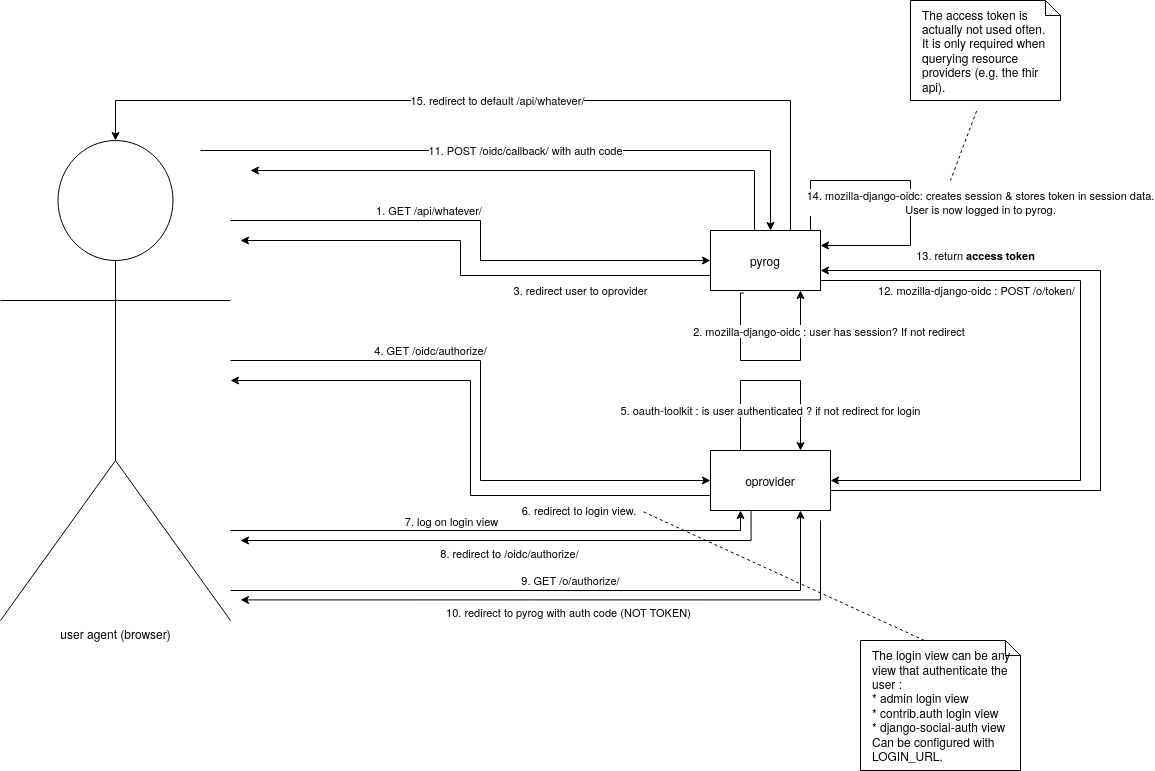

The diagram above was exported from draw.io. Its source (the exported page's mxGraphModel, read from the mxfile embedded in the PNG):
<mxGraphModel dx="2272" dy="1864" grid="1" gridSize="10" guides="1" tooltips="1" connect="1" arrows="1" fold="1" page="1" pageScale="1" pageWidth="850" pageHeight="1100" math="0" shadow="0">
  <root>
    <mxCell id="0" />
    <mxCell id="1" parent="0" />
    <mxCell id="34" value="12. mozilla-django-oidc : POST /o/token/" style="edgeStyle=orthogonalEdgeStyle;rounded=0;orthogonalLoop=1;jettySize=auto;html=1;entryX=1;entryY=0.5;entryDx=0;entryDy=0;" parent="1" source="3" target="10" edge="1">
      <mxGeometry x="-0.5616" y="-10" relative="1" as="geometry">
        <mxPoint x="580" y="400" as="targetPoint" />
        <Array as="points">
          <mxPoint x="680" y="210" />
          <mxPoint x="680" y="410" />
        </Array>
        <mxPoint as="offset" />
      </mxGeometry>
    </mxCell>
    <mxCell id="39" value="14. mozilla-django-oidc: creates session &amp;amp; stores token in session data.&lt;br&gt;User is now logged in to pyrog." style="edgeStyle=orthogonalEdgeStyle;rounded=0;orthogonalLoop=1;jettySize=auto;html=1;entryX=1;entryY=0.25;entryDx=0;entryDy=0;" parent="1" source="3" target="3" edge="1">
      <mxGeometry x="0.1268" y="70" relative="1" as="geometry">
        <mxPoint x="470" y="120" as="targetPoint" />
        <Array as="points">
          <mxPoint x="410" y="110" />
          <mxPoint x="510" y="110" />
          <mxPoint x="510" y="175" />
        </Array>
        <mxPoint as="offset" />
      </mxGeometry>
    </mxCell>
    <mxCell id="40" value="15. redirect to default /api/whatever/" style="edgeStyle=orthogonalEdgeStyle;rounded=0;orthogonalLoop=1;jettySize=auto;html=1;" parent="1" source="3" target="4" edge="1">
      <mxGeometry relative="1" as="geometry">
        <mxPoint x="350" y="30" as="targetPoint" />
        <Array as="points">
          <mxPoint x="390" y="30" />
          <mxPoint x="-285" y="30" />
        </Array>
      </mxGeometry>
    </mxCell>
    <mxCell id="3" value="pyrog" style="rounded=0;whiteSpace=wrap;html=1;" parent="1" vertex="1">
      <mxGeometry x="310" y="160" width="110" height="60" as="geometry" />
    </mxCell>
    <mxCell id="5" value="1. GET /api/whatever/&amp;nbsp;" style="edgeStyle=orthogonalEdgeStyle;rounded=0;orthogonalLoop=1;jettySize=auto;html=1;entryX=0;entryY=0.5;entryDx=0;entryDy=0;" parent="1" source="4" target="3" edge="1">
      <mxGeometry x="-0.2308" y="10" relative="1" as="geometry">
        <Array as="points">
          <mxPoint x="80" y="150" />
          <mxPoint x="80" y="190" />
        </Array>
        <mxPoint as="offset" />
      </mxGeometry>
    </mxCell>
    <mxCell id="11" value="4. GET /oidc/authorize/" style="edgeStyle=orthogonalEdgeStyle;rounded=0;orthogonalLoop=1;jettySize=auto;html=1;entryX=0;entryY=0.5;entryDx=0;entryDy=0;" parent="1" source="4" target="10" edge="1">
      <mxGeometry x="-0.3333" y="10" relative="1" as="geometry">
        <Array as="points">
          <mxPoint x="80" y="290" />
          <mxPoint x="80" y="410" />
        </Array>
        <mxPoint as="offset" />
      </mxGeometry>
    </mxCell>
    <mxCell id="16" style="edgeStyle=orthogonalEdgeStyle;rounded=0;orthogonalLoop=1;jettySize=auto;html=1;entryX=0.25;entryY=1;entryDx=0;entryDy=0;" parent="1" source="4" target="10" edge="1">
      <mxGeometry relative="1" as="geometry">
        <Array as="points">
          <mxPoint x="340" y="460" />
        </Array>
      </mxGeometry>
    </mxCell>
    <mxCell id="17" value="7. log on login view" style="edgeLabel;html=1;align=center;verticalAlign=middle;resizable=0;points=[];" parent="16" vertex="1" connectable="0">
      <mxGeometry x="0.0142" relative="1" as="geometry">
        <mxPoint x="-49" y="-10" as="offset" />
      </mxGeometry>
    </mxCell>
    <mxCell id="4" value="user agent (browser)" style="shape=umlActor;verticalLabelPosition=bottom;verticalAlign=top;html=1;outlineConnect=0;" parent="1" vertex="1">
      <mxGeometry x="-400" y="70" width="230" height="480" as="geometry" />
    </mxCell>
    <mxCell id="8" value="3. redirect user to oprovider" style="edgeStyle=orthogonalEdgeStyle;rounded=0;orthogonalLoop=1;jettySize=auto;html=1;exitX=0;exitY=0.75;exitDx=0;exitDy=0;" parent="1" source="3" edge="1">
      <mxGeometry x="-0.4851" y="15" relative="1" as="geometry">
        <mxPoint x="310" y="360" as="sourcePoint" />
        <mxPoint x="-160" y="170" as="targetPoint" />
        <Array as="points">
          <mxPoint x="60" y="205" />
          <mxPoint x="60" y="170" />
        </Array>
        <mxPoint as="offset" />
      </mxGeometry>
    </mxCell>
    <mxCell id="9" value="2. mozilla-django-oidc : user has session? If not redirect&amp;nbsp;" style="edgeStyle=orthogonalEdgeStyle;rounded=0;orthogonalLoop=1;jettySize=auto;html=1;exitX=0.301;exitY=1.042;exitDx=0;exitDy=0;exitPerimeter=0;" parent="1" source="3" edge="1">
      <mxGeometry x="0.6" y="-30" relative="1" as="geometry">
        <mxPoint x="400" y="220" as="targetPoint" />
        <Array as="points">
          <mxPoint x="340" y="223" />
          <mxPoint x="340" y="290" />
          <mxPoint x="400" y="290" />
        </Array>
        <mxPoint as="offset" />
      </mxGeometry>
    </mxCell>
    <mxCell id="10" value="oprovider" style="rounded=0;whiteSpace=wrap;html=1;" parent="1" vertex="1">
      <mxGeometry x="310" y="380" width="120" height="60" as="geometry" />
    </mxCell>
    <mxCell id="12" value="5. oauth-toolkit : is user authenticated ? if not redirect for login" style="edgeStyle=orthogonalEdgeStyle;rounded=0;orthogonalLoop=1;jettySize=auto;html=1;entryX=0.75;entryY=0;entryDx=0;entryDy=0;exitX=0.25;exitY=0;exitDx=0;exitDy=0;" parent="1" source="10" target="10" edge="1">
      <mxGeometry x="0.6" y="-30" relative="1" as="geometry">
        <mxPoint x="340" y="380" as="sourcePoint" />
        <mxPoint x="400" y="380" as="targetPoint" />
        <Array as="points">
          <mxPoint x="340" y="310" />
          <mxPoint x="400" y="310" />
        </Array>
        <mxPoint as="offset" />
      </mxGeometry>
    </mxCell>
    <mxCell id="14" value="6. redirect to login view.&amp;nbsp;" style="edgeStyle=orthogonalEdgeStyle;rounded=0;orthogonalLoop=1;jettySize=auto;html=1;exitX=0;exitY=0.75;exitDx=0;exitDy=0;" parent="1" source="10" edge="1">
      <mxGeometry x="-0.563" y="15" relative="1" as="geometry">
        <mxPoint x="25.034482758620697" y="280" as="sourcePoint" />
        <mxPoint x="-170" y="310" as="targetPoint" />
        <Array as="points">
          <mxPoint x="70" y="425" />
          <mxPoint x="70" y="310" />
        </Array>
        <mxPoint as="offset" />
      </mxGeometry>
    </mxCell>
    <mxCell id="21" style="edgeStyle=orthogonalEdgeStyle;rounded=0;orthogonalLoop=1;jettySize=auto;html=1;exitX=0.338;exitY=1.01;exitDx=0;exitDy=0;exitPerimeter=0;" parent="1" source="10" edge="1">
      <mxGeometry relative="1" as="geometry">
        <mxPoint x="-160" y="470" as="sourcePoint" />
        <mxPoint x="-160" y="470" as="targetPoint" />
        <Array as="points">
          <mxPoint x="351" y="470" />
        </Array>
      </mxGeometry>
    </mxCell>
    <mxCell id="23" value="8. redirect to /oidc/authorize/" style="edgeLabel;html=1;align=center;verticalAlign=middle;resizable=0;points=[];" parent="21" vertex="1" connectable="0">
      <mxGeometry x="0.0069" y="1" relative="1" as="geometry">
        <mxPoint y="11" as="offset" />
      </mxGeometry>
    </mxCell>
    <mxCell id="26" value="9. GET /o/authorize/" style="edgeStyle=orthogonalEdgeStyle;rounded=0;orthogonalLoop=1;jettySize=auto;html=1;entryX=0.75;entryY=1;entryDx=0;entryDy=0;" parent="1" target="10" edge="1">
      <mxGeometry x="0.0462" y="10" relative="1" as="geometry">
        <mxPoint x="-170" y="520" as="sourcePoint" />
        <mxPoint x="400" y="520" as="targetPoint" />
        <Array as="points">
          <mxPoint x="400" y="520" />
        </Array>
        <mxPoint as="offset" />
      </mxGeometry>
    </mxCell>
    <mxCell id="29" style="edgeStyle=orthogonalEdgeStyle;rounded=0;orthogonalLoop=1;jettySize=auto;html=1;" parent="1" edge="1">
      <mxGeometry relative="1" as="geometry">
        <mxPoint x="420" y="450" as="sourcePoint" />
        <mxPoint x="-160" y="529.4" as="targetPoint" />
        <Array as="points">
          <mxPoint x="420" y="529" />
        </Array>
      </mxGeometry>
    </mxCell>
    <mxCell id="30" value="10. redirect to pyrog with auth code (NOT TOKEN)" style="edgeLabel;html=1;align=center;verticalAlign=middle;resizable=0;points=[];" parent="29" vertex="1" connectable="0">
      <mxGeometry x="0.0069" y="1" relative="1" as="geometry">
        <mxPoint y="11" as="offset" />
      </mxGeometry>
    </mxCell>
    <mxCell id="31" value="11. POST /oidc/callback/ with auth code" style="edgeStyle=orthogonalEdgeStyle;rounded=0;orthogonalLoop=1;jettySize=auto;html=1;" parent="1" edge="1">
      <mxGeometry relative="1" as="geometry">
        <mxPoint x="-200" y="80" as="sourcePoint" />
        <mxPoint x="370" y="160" as="targetPoint" />
        <Array as="points">
          <mxPoint x="370" y="80" />
        </Array>
      </mxGeometry>
    </mxCell>
    <mxCell id="32" value="" style="edgeStyle=orthogonalEdgeStyle;rounded=0;orthogonalLoop=1;jettySize=auto;html=1;exitX=0.364;exitY=0;exitDx=0;exitDy=0;exitPerimeter=0;" parent="1" source="3" edge="1">
      <mxGeometry relative="1" as="geometry">
        <mxPoint x="-180" y="100" as="sourcePoint" />
        <mxPoint x="-150" y="100" as="targetPoint" />
        <Array as="points">
          <mxPoint x="354" y="100" />
        </Array>
      </mxGeometry>
    </mxCell>
    <mxCell id="36" value="13. return &lt;b&gt;access token&lt;/b&gt;" style="edgeStyle=orthogonalEdgeStyle;rounded=0;orthogonalLoop=1;jettySize=auto;html=1;exitX=1;exitY=0.75;exitDx=0;exitDy=0;" parent="1" source="10" edge="1">
      <mxGeometry x="0.6" y="-15" relative="1" as="geometry">
        <mxPoint x="430" y="200" as="sourcePoint" />
        <mxPoint x="420" y="200" as="targetPoint" />
        <Array as="points">
          <mxPoint x="430" y="420" />
          <mxPoint x="700" y="420" />
          <mxPoint x="700" y="200" />
          <mxPoint x="420" y="200" />
        </Array>
        <mxPoint as="offset" />
      </mxGeometry>
    </mxCell>
    <mxCell id="43" value="The login view can be any view that authenticate the user :&lt;br&gt;* admin login view&lt;br&gt;* contrib.auth login view&lt;br&gt;* django-social-auth view&lt;br&gt;Can be configured with LOGIN_URL." style="shape=note;size=15;align=left;spacingLeft=10;html=1;whiteSpace=wrap;" parent="1" vertex="1">
      <mxGeometry x="460" y="570" width="160" height="130" as="geometry" />
    </mxCell>
    <mxCell id="44" value="" style="edgeStyle=none;endArrow=none;exitX=0.4;exitY=0;dashed=1;html=1;" parent="1" source="43" edge="1">
      <mxGeometry x="1" relative="1" as="geometry">
        <mxPoint x="240" y="440" as="targetPoint" />
      </mxGeometry>
    </mxCell>
    <mxCell id="46" value="The access token is&amp;nbsp; actually not used often.&lt;br&gt;It is only required when querying resource providers (e.g. the fhir api)." style="shape=note;size=15;align=left;spacingLeft=10;html=1;whiteSpace=wrap;" parent="1" vertex="1">
      <mxGeometry x="510" y="-70" width="150" height="100" as="geometry" />
    </mxCell>
    <mxCell id="47" value="" style="edgeStyle=none;endArrow=none;exitX=0.441;exitY=1.104;dashed=1;html=1;exitDx=0;exitDy=0;exitPerimeter=0;" parent="1" source="46" edge="1">
      <mxGeometry x="1" relative="1" as="geometry">
        <mxPoint x="550" y="110" as="targetPoint" />
      </mxGeometry>
    </mxCell>
  </root>
</mxGraphModel>